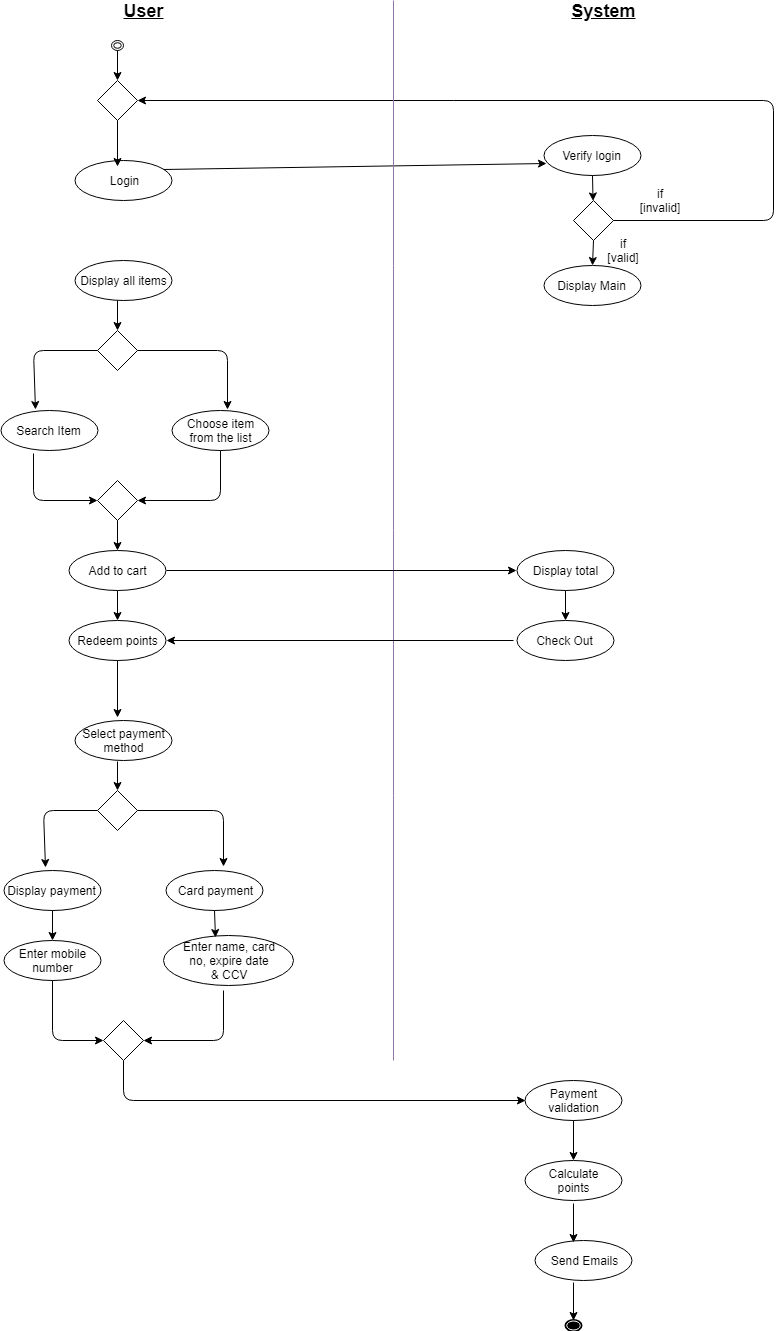

The diagram above was exported from draw.io. Its source (the exported page's mxGraphModel, read from the mxfile embedded in the PNG):
<mxGraphModel dx="840" dy="484" grid="1" gridSize="10" guides="1" tooltips="1" connect="1" arrows="1" fold="1" page="1" pageScale="1" pageWidth="850" pageHeight="1100" math="0" shadow="0">
  <root>
    <mxCell id="0" />
    <mxCell id="1" parent="0" />
    <mxCell id="EhZUdfKrU4Gctr91hUkz-1" value="&lt;b&gt;&lt;font style=&quot;font-size: 18px&quot;&gt;&lt;u&gt;User&lt;/u&gt;&lt;/font&gt;&lt;/b&gt;" style="text;html=1;strokeColor=none;fillColor=none;align=center;verticalAlign=middle;whiteSpace=wrap;rounded=0;" vertex="1" parent="1">
      <mxGeometry x="160" y="20" width="40" height="20" as="geometry" />
    </mxCell>
    <mxCell id="EhZUdfKrU4Gctr91hUkz-2" value="&lt;b&gt;&lt;font style=&quot;font-size: 18px&quot;&gt;&lt;u&gt;System&lt;/u&gt;&lt;/font&gt;&lt;/b&gt;" style="text;html=1;strokeColor=none;fillColor=none;align=center;verticalAlign=middle;whiteSpace=wrap;rounded=0;" vertex="1" parent="1">
      <mxGeometry x="620" y="20" width="40" height="20" as="geometry" />
    </mxCell>
    <mxCell id="EhZUdfKrU4Gctr91hUkz-4" value="" style="shape=mxgraph.bpmn.shape;html=1;verticalLabelPosition=bottom;labelBackgroundColor=#ffffff;verticalAlign=top;align=center;perimeter=ellipsePerimeter;outlineConnect=0;outline=throwing;symbol=general;" vertex="1" parent="1">
      <mxGeometry x="148" y="60" width="12" height="10" as="geometry" />
    </mxCell>
    <mxCell id="EhZUdfKrU4Gctr91hUkz-9" value="" style="rhombus;whiteSpace=wrap;html=1;" vertex="1" parent="1">
      <mxGeometry x="134" y="100" width="40" height="40" as="geometry" />
    </mxCell>
    <mxCell id="EhZUdfKrU4Gctr91hUkz-10" value="Login" style="ellipse;whiteSpace=wrap;html=1;" vertex="1" parent="1">
      <mxGeometry x="111.5" y="180" width="97" height="40" as="geometry" />
    </mxCell>
    <mxCell id="EhZUdfKrU4Gctr91hUkz-11" value="Display all items" style="ellipse;whiteSpace=wrap;html=1;" vertex="1" parent="1">
      <mxGeometry x="111.5" y="280" width="97" height="40" as="geometry" />
    </mxCell>
    <mxCell id="EhZUdfKrU4Gctr91hUkz-12" value="Display Main" style="ellipse;whiteSpace=wrap;html=1;" vertex="1" parent="1">
      <mxGeometry x="580" y="285" width="97" height="40" as="geometry" />
    </mxCell>
    <mxCell id="EhZUdfKrU4Gctr91hUkz-13" value="Verify login" style="ellipse;whiteSpace=wrap;html=1;" vertex="1" parent="1">
      <mxGeometry x="580" y="155" width="97" height="40" as="geometry" />
    </mxCell>
    <mxCell id="EhZUdfKrU4Gctr91hUkz-14" value="" style="rhombus;whiteSpace=wrap;html=1;" vertex="1" parent="1">
      <mxGeometry x="610" y="220" width="40" height="40" as="geometry" />
    </mxCell>
    <mxCell id="EhZUdfKrU4Gctr91hUkz-15" value="" style="endArrow=classic;html=1;entryX=0.5;entryY=0;entryDx=0;entryDy=0;exitX=0.5;exitY=1;exitDx=0;exitDy=0;" edge="1" parent="1" source="EhZUdfKrU4Gctr91hUkz-4" target="EhZUdfKrU4Gctr91hUkz-9">
      <mxGeometry width="50" height="50" relative="1" as="geometry">
        <mxPoint x="100" y="120" as="sourcePoint" />
        <mxPoint x="150" y="70" as="targetPoint" />
      </mxGeometry>
    </mxCell>
    <mxCell id="EhZUdfKrU4Gctr91hUkz-16" value="" style="endArrow=classic;html=1;exitX=0.5;exitY=1;exitDx=0;exitDy=0;" edge="1" parent="1" source="EhZUdfKrU4Gctr91hUkz-9">
      <mxGeometry width="50" height="50" relative="1" as="geometry">
        <mxPoint x="190" y="170" as="sourcePoint" />
        <mxPoint x="154" y="186" as="targetPoint" />
      </mxGeometry>
    </mxCell>
    <mxCell id="EhZUdfKrU4Gctr91hUkz-17" value="" style="endArrow=classic;html=1;entryX=0.031;entryY=0.7;entryDx=0;entryDy=0;entryPerimeter=0;exitX=0.912;exitY=0.225;exitDx=0;exitDy=0;exitPerimeter=0;" edge="1" parent="1" source="EhZUdfKrU4Gctr91hUkz-10" target="EhZUdfKrU4Gctr91hUkz-13">
      <mxGeometry width="50" height="50" relative="1" as="geometry">
        <mxPoint x="210" y="189" as="sourcePoint" />
        <mxPoint x="330" y="180" as="targetPoint" />
      </mxGeometry>
    </mxCell>
    <mxCell id="EhZUdfKrU4Gctr91hUkz-18" value="" style="endArrow=classic;html=1;exitX=0.5;exitY=1;exitDx=0;exitDy=0;" edge="1" parent="1" source="EhZUdfKrU4Gctr91hUkz-13" target="EhZUdfKrU4Gctr91hUkz-14">
      <mxGeometry width="50" height="50" relative="1" as="geometry">
        <mxPoint x="680" y="230" as="sourcePoint" />
        <mxPoint x="730" y="180" as="targetPoint" />
      </mxGeometry>
    </mxCell>
    <mxCell id="EhZUdfKrU4Gctr91hUkz-19" value="" style="endArrow=classic;html=1;exitX=0.5;exitY=1;exitDx=0;exitDy=0;entryX=0.5;entryY=0;entryDx=0;entryDy=0;" edge="1" parent="1" source="EhZUdfKrU4Gctr91hUkz-14" target="EhZUdfKrU4Gctr91hUkz-12">
      <mxGeometry width="50" height="50" relative="1" as="geometry">
        <mxPoint x="660" y="280" as="sourcePoint" />
        <mxPoint x="710" y="230" as="targetPoint" />
      </mxGeometry>
    </mxCell>
    <mxCell id="EhZUdfKrU4Gctr91hUkz-20" value="" style="endArrow=classic;html=1;exitX=1;exitY=0.5;exitDx=0;exitDy=0;entryX=1;entryY=0.5;entryDx=0;entryDy=0;" edge="1" parent="1" source="EhZUdfKrU4Gctr91hUkz-14" target="EhZUdfKrU4Gctr91hUkz-9">
      <mxGeometry width="50" height="50" relative="1" as="geometry">
        <mxPoint x="660" y="280" as="sourcePoint" />
        <mxPoint x="710" y="230" as="targetPoint" />
        <Array as="points">
          <mxPoint x="810" y="240" />
          <mxPoint x="810" y="120" />
        </Array>
      </mxGeometry>
    </mxCell>
    <mxCell id="EhZUdfKrU4Gctr91hUkz-21" value="if [invalid]" style="text;html=1;strokeColor=none;fillColor=none;align=center;verticalAlign=middle;whiteSpace=wrap;rounded=0;" vertex="1" parent="1">
      <mxGeometry x="677" y="210" width="40" height="20" as="geometry" />
    </mxCell>
    <mxCell id="EhZUdfKrU4Gctr91hUkz-22" value="if [valid]" style="text;html=1;strokeColor=none;fillColor=none;align=center;verticalAlign=middle;whiteSpace=wrap;rounded=0;" vertex="1" parent="1">
      <mxGeometry x="640" y="260" width="40" height="20" as="geometry" />
    </mxCell>
    <mxCell id="EhZUdfKrU4Gctr91hUkz-23" value="" style="rhombus;whiteSpace=wrap;html=1;" vertex="1" parent="1">
      <mxGeometry x="134" y="350" width="40" height="40" as="geometry" />
    </mxCell>
    <mxCell id="EhZUdfKrU4Gctr91hUkz-24" value="Choose item from the list" style="ellipse;whiteSpace=wrap;html=1;" vertex="1" parent="1">
      <mxGeometry x="208.5" y="430" width="97" height="40" as="geometry" />
    </mxCell>
    <mxCell id="EhZUdfKrU4Gctr91hUkz-25" value="Search Item" style="ellipse;whiteSpace=wrap;html=1;" vertex="1" parent="1">
      <mxGeometry x="37" y="430" width="97" height="40" as="geometry" />
    </mxCell>
    <mxCell id="EhZUdfKrU4Gctr91hUkz-26" value="" style="rhombus;whiteSpace=wrap;html=1;" vertex="1" parent="1">
      <mxGeometry x="134" y="500" width="40" height="40" as="geometry" />
    </mxCell>
    <mxCell id="EhZUdfKrU4Gctr91hUkz-27" value="Redeem points" style="ellipse;whiteSpace=wrap;html=1;" vertex="1" parent="1">
      <mxGeometry x="105.5" y="640" width="97" height="40" as="geometry" />
    </mxCell>
    <mxCell id="EhZUdfKrU4Gctr91hUkz-28" value="Add to cart" style="ellipse;whiteSpace=wrap;html=1;" vertex="1" parent="1">
      <mxGeometry x="105.5" y="570" width="97" height="40" as="geometry" />
    </mxCell>
    <mxCell id="EhZUdfKrU4Gctr91hUkz-29" value="" style="endArrow=classic;html=1;exitX=0.438;exitY=1;exitDx=0;exitDy=0;entryX=0.5;entryY=0;entryDx=0;entryDy=0;exitPerimeter=0;" edge="1" parent="1" source="EhZUdfKrU4Gctr91hUkz-11" target="EhZUdfKrU4Gctr91hUkz-23">
      <mxGeometry width="50" height="50" relative="1" as="geometry">
        <mxPoint x="210" y="360" as="sourcePoint" />
        <mxPoint x="260" y="310" as="targetPoint" />
      </mxGeometry>
    </mxCell>
    <mxCell id="EhZUdfKrU4Gctr91hUkz-30" value="" style="endArrow=classic;html=1;exitX=1;exitY=0.5;exitDx=0;exitDy=0;entryX=0.572;entryY=-0.025;entryDx=0;entryDy=0;entryPerimeter=0;" edge="1" parent="1" source="EhZUdfKrU4Gctr91hUkz-23" target="EhZUdfKrU4Gctr91hUkz-24">
      <mxGeometry width="50" height="50" relative="1" as="geometry">
        <mxPoint x="190" y="380" as="sourcePoint" />
        <mxPoint x="240" y="330" as="targetPoint" />
        <Array as="points">
          <mxPoint x="264" y="370" />
        </Array>
      </mxGeometry>
    </mxCell>
    <mxCell id="EhZUdfKrU4Gctr91hUkz-31" value="" style="endArrow=classic;html=1;exitX=0;exitY=0.5;exitDx=0;exitDy=0;entryX=0.361;entryY=-0.025;entryDx=0;entryDy=0;entryPerimeter=0;" edge="1" parent="1" source="EhZUdfKrU4Gctr91hUkz-23" target="EhZUdfKrU4Gctr91hUkz-25">
      <mxGeometry width="50" height="50" relative="1" as="geometry">
        <mxPoint x="50" y="400" as="sourcePoint" />
        <mxPoint x="100" y="350" as="targetPoint" />
        <Array as="points">
          <mxPoint x="70" y="370" />
        </Array>
      </mxGeometry>
    </mxCell>
    <mxCell id="EhZUdfKrU4Gctr91hUkz-32" value="" style="endArrow=classic;html=1;exitX=0.5;exitY=1;exitDx=0;exitDy=0;entryX=1;entryY=0.5;entryDx=0;entryDy=0;" edge="1" parent="1" source="EhZUdfKrU4Gctr91hUkz-24" target="EhZUdfKrU4Gctr91hUkz-26">
      <mxGeometry width="50" height="50" relative="1" as="geometry">
        <mxPoint x="250" y="540" as="sourcePoint" />
        <mxPoint x="300" y="490" as="targetPoint" />
        <Array as="points">
          <mxPoint x="257" y="520" />
        </Array>
      </mxGeometry>
    </mxCell>
    <mxCell id="EhZUdfKrU4Gctr91hUkz-33" value="" style="endArrow=classic;html=1;exitX=0.34;exitY=1.075;exitDx=0;exitDy=0;exitPerimeter=0;entryX=0;entryY=0.5;entryDx=0;entryDy=0;" edge="1" parent="1" source="EhZUdfKrU4Gctr91hUkz-25" target="EhZUdfKrU4Gctr91hUkz-26">
      <mxGeometry width="50" height="50" relative="1" as="geometry">
        <mxPoint x="80" y="550" as="sourcePoint" />
        <mxPoint x="130" y="500" as="targetPoint" />
        <Array as="points">
          <mxPoint x="70" y="520" />
        </Array>
      </mxGeometry>
    </mxCell>
    <mxCell id="EhZUdfKrU4Gctr91hUkz-34" value="" style="endArrow=classic;html=1;exitX=0.5;exitY=1;exitDx=0;exitDy=0;" edge="1" parent="1" source="EhZUdfKrU4Gctr91hUkz-26" target="EhZUdfKrU4Gctr91hUkz-28">
      <mxGeometry width="50" height="50" relative="1" as="geometry">
        <mxPoint x="250" y="580" as="sourcePoint" />
        <mxPoint x="300" y="530" as="targetPoint" />
      </mxGeometry>
    </mxCell>
    <mxCell id="EhZUdfKrU4Gctr91hUkz-35" value="" style="endArrow=classic;html=1;exitX=0.5;exitY=1;exitDx=0;exitDy=0;entryX=0.5;entryY=0;entryDx=0;entryDy=0;" edge="1" parent="1" source="EhZUdfKrU4Gctr91hUkz-28" target="EhZUdfKrU4Gctr91hUkz-27">
      <mxGeometry width="50" height="50" relative="1" as="geometry">
        <mxPoint x="280" y="650" as="sourcePoint" />
        <mxPoint x="330" y="600" as="targetPoint" />
      </mxGeometry>
    </mxCell>
    <mxCell id="EhZUdfKrU4Gctr91hUkz-36" value="" style="endArrow=none;html=1;fontStyle=1;rounded=0;fillColor=#e1d5e7;strokeColor=#9673a6;" edge="1" parent="1">
      <mxGeometry width="50" height="50" relative="1" as="geometry">
        <mxPoint x="430" y="1080" as="sourcePoint" />
        <mxPoint x="430" y="20" as="targetPoint" />
      </mxGeometry>
    </mxCell>
    <mxCell id="EhZUdfKrU4Gctr91hUkz-37" value="Check Out" style="ellipse;whiteSpace=wrap;html=1;" vertex="1" parent="1">
      <mxGeometry x="553" y="640" width="97" height="40" as="geometry" />
    </mxCell>
    <mxCell id="EhZUdfKrU4Gctr91hUkz-38" value="Display total" style="ellipse;whiteSpace=wrap;html=1;" vertex="1" parent="1">
      <mxGeometry x="553" y="570" width="97" height="40" as="geometry" />
    </mxCell>
    <mxCell id="EhZUdfKrU4Gctr91hUkz-40" value="" style="endArrow=classic;html=1;exitX=1;exitY=0.5;exitDx=0;exitDy=0;entryX=0;entryY=0.5;entryDx=0;entryDy=0;" edge="1" parent="1" source="EhZUdfKrU4Gctr91hUkz-28" target="EhZUdfKrU4Gctr91hUkz-38">
      <mxGeometry width="50" height="50" relative="1" as="geometry">
        <mxPoint x="250" y="610" as="sourcePoint" />
        <mxPoint x="300" y="560" as="targetPoint" />
      </mxGeometry>
    </mxCell>
    <mxCell id="EhZUdfKrU4Gctr91hUkz-41" value="" style="endArrow=classic;html=1;entryX=0.5;entryY=0;entryDx=0;entryDy=0;exitX=0.5;exitY=1;exitDx=0;exitDy=0;" edge="1" parent="1" source="EhZUdfKrU4Gctr91hUkz-38" target="EhZUdfKrU4Gctr91hUkz-37">
      <mxGeometry width="50" height="50" relative="1" as="geometry">
        <mxPoint x="500" y="650" as="sourcePoint" />
        <mxPoint x="550" y="600" as="targetPoint" />
      </mxGeometry>
    </mxCell>
    <mxCell id="EhZUdfKrU4Gctr91hUkz-42" value="" style="endArrow=classic;html=1;entryX=1;entryY=0.5;entryDx=0;entryDy=0;" edge="1" parent="1" target="EhZUdfKrU4Gctr91hUkz-27">
      <mxGeometry width="50" height="50" relative="1" as="geometry">
        <mxPoint x="550" y="660" as="sourcePoint" />
        <mxPoint x="300" y="640" as="targetPoint" />
      </mxGeometry>
    </mxCell>
    <mxCell id="EhZUdfKrU4Gctr91hUkz-43" value="Select payment&lt;br&gt;method&lt;br&gt;" style="ellipse;whiteSpace=wrap;html=1;" vertex="1" parent="1">
      <mxGeometry x="111.5" y="740" width="97" height="40" as="geometry" />
    </mxCell>
    <mxCell id="EhZUdfKrU4Gctr91hUkz-44" value="" style="rhombus;whiteSpace=wrap;html=1;" vertex="1" parent="1">
      <mxGeometry x="134" y="810" width="40" height="40" as="geometry" />
    </mxCell>
    <mxCell id="EhZUdfKrU4Gctr91hUkz-45" value="Card payment" style="ellipse;whiteSpace=wrap;html=1;" vertex="1" parent="1">
      <mxGeometry x="202.5" y="890" width="97" height="40" as="geometry" />
    </mxCell>
    <mxCell id="EhZUdfKrU4Gctr91hUkz-46" value="Display payment" style="ellipse;whiteSpace=wrap;html=1;" vertex="1" parent="1">
      <mxGeometry x="40" y="890" width="97" height="40" as="geometry" />
    </mxCell>
    <mxCell id="EhZUdfKrU4Gctr91hUkz-48" value="Enter mobile&lt;br&gt;number&lt;br&gt;" style="ellipse;whiteSpace=wrap;html=1;" vertex="1" parent="1">
      <mxGeometry x="40" y="960" width="97" height="40" as="geometry" />
    </mxCell>
    <mxCell id="EhZUdfKrU4Gctr91hUkz-49" value="Enter name, card&lt;br&gt;no, expire date&lt;br&gt;&amp;amp; CCV&lt;br&gt;" style="ellipse;whiteSpace=wrap;html=1;" vertex="1" parent="1">
      <mxGeometry x="200" y="955" width="130" height="50" as="geometry" />
    </mxCell>
    <mxCell id="EhZUdfKrU4Gctr91hUkz-51" value="" style="rhombus;whiteSpace=wrap;html=1;" vertex="1" parent="1">
      <mxGeometry x="140" y="1040" width="40" height="40" as="geometry" />
    </mxCell>
    <mxCell id="EhZUdfKrU4Gctr91hUkz-52" value="Send Emails" style="ellipse;whiteSpace=wrap;html=1;" vertex="1" parent="1">
      <mxGeometry x="571.5" y="1260" width="97" height="40" as="geometry" />
    </mxCell>
    <mxCell id="EhZUdfKrU4Gctr91hUkz-53" value="Calculate&lt;br&gt;points&lt;br&gt;" style="ellipse;whiteSpace=wrap;html=1;" vertex="1" parent="1">
      <mxGeometry x="561.5" y="1180" width="97" height="40" as="geometry" />
    </mxCell>
    <mxCell id="EhZUdfKrU4Gctr91hUkz-54" value="Payment validation" style="ellipse;whiteSpace=wrap;html=1;" vertex="1" parent="1">
      <mxGeometry x="561.5" y="1100" width="97" height="40" as="geometry" />
    </mxCell>
    <mxCell id="EhZUdfKrU4Gctr91hUkz-56" value="" style="endArrow=classic;html=1;exitX=0.5;exitY=1;exitDx=0;exitDy=0;entryX=0.438;entryY=-0.075;entryDx=0;entryDy=0;entryPerimeter=0;" edge="1" parent="1" source="EhZUdfKrU4Gctr91hUkz-27" target="EhZUdfKrU4Gctr91hUkz-43">
      <mxGeometry width="50" height="50" relative="1" as="geometry">
        <mxPoint x="180" y="760" as="sourcePoint" />
        <mxPoint x="154" y="730" as="targetPoint" />
      </mxGeometry>
    </mxCell>
    <mxCell id="EhZUdfKrU4Gctr91hUkz-57" value="" style="endArrow=classic;html=1;exitX=0.438;exitY=1.025;exitDx=0;exitDy=0;entryX=0.5;entryY=0;entryDx=0;entryDy=0;exitPerimeter=0;" edge="1" parent="1" source="EhZUdfKrU4Gctr91hUkz-43" target="EhZUdfKrU4Gctr91hUkz-44">
      <mxGeometry width="50" height="50" relative="1" as="geometry">
        <mxPoint x="210" y="840" as="sourcePoint" />
        <mxPoint x="260" y="790" as="targetPoint" />
      </mxGeometry>
    </mxCell>
    <mxCell id="EhZUdfKrU4Gctr91hUkz-60" value="" style="endArrow=classic;html=1;exitX=1;exitY=0.5;exitDx=0;exitDy=0;entryX=0.593;entryY=-0.1;entryDx=0;entryDy=0;entryPerimeter=0;" edge="1" parent="1" source="EhZUdfKrU4Gctr91hUkz-44" target="EhZUdfKrU4Gctr91hUkz-45">
      <mxGeometry width="50" height="50" relative="1" as="geometry">
        <mxPoint x="230" y="850" as="sourcePoint" />
        <mxPoint x="280" y="800" as="targetPoint" />
        <Array as="points">
          <mxPoint x="260" y="830" />
        </Array>
      </mxGeometry>
    </mxCell>
    <mxCell id="EhZUdfKrU4Gctr91hUkz-61" value="" style="endArrow=classic;html=1;exitX=0;exitY=0.5;exitDx=0;exitDy=0;entryX=0.433;entryY=-0.075;entryDx=0;entryDy=0;entryPerimeter=0;" edge="1" parent="1" source="EhZUdfKrU4Gctr91hUkz-44" target="EhZUdfKrU4Gctr91hUkz-46">
      <mxGeometry width="50" height="50" relative="1" as="geometry">
        <mxPoint x="30" y="870" as="sourcePoint" />
        <mxPoint x="80" y="820" as="targetPoint" />
        <Array as="points">
          <mxPoint x="80" y="830" />
        </Array>
      </mxGeometry>
    </mxCell>
    <mxCell id="EhZUdfKrU4Gctr91hUkz-62" value="" style="endArrow=classic;html=1;exitX=0.5;exitY=1;exitDx=0;exitDy=0;entryX=0.4;entryY=0.04;entryDx=0;entryDy=0;entryPerimeter=0;" edge="1" parent="1" source="EhZUdfKrU4Gctr91hUkz-45" target="EhZUdfKrU4Gctr91hUkz-49">
      <mxGeometry width="50" height="50" relative="1" as="geometry">
        <mxPoint x="310" y="960" as="sourcePoint" />
        <mxPoint x="250" y="955" as="targetPoint" />
      </mxGeometry>
    </mxCell>
    <mxCell id="EhZUdfKrU4Gctr91hUkz-63" value="" style="endArrow=classic;html=1;exitX=0.5;exitY=1;exitDx=0;exitDy=0;entryX=0.5;entryY=0;entryDx=0;entryDy=0;" edge="1" parent="1" source="EhZUdfKrU4Gctr91hUkz-46" target="EhZUdfKrU4Gctr91hUkz-48">
      <mxGeometry width="50" height="50" relative="1" as="geometry">
        <mxPoint x="130" y="980" as="sourcePoint" />
        <mxPoint x="180" y="930" as="targetPoint" />
      </mxGeometry>
    </mxCell>
    <mxCell id="EhZUdfKrU4Gctr91hUkz-64" value="" style="endArrow=classic;html=1;exitX=0.5;exitY=1;exitDx=0;exitDy=0;entryX=0;entryY=0.5;entryDx=0;entryDy=0;" edge="1" parent="1" source="EhZUdfKrU4Gctr91hUkz-48" target="EhZUdfKrU4Gctr91hUkz-51">
      <mxGeometry width="50" height="50" relative="1" as="geometry">
        <mxPoint x="70" y="1080" as="sourcePoint" />
        <mxPoint x="120" y="1030" as="targetPoint" />
        <Array as="points">
          <mxPoint x="89" y="1060" />
        </Array>
      </mxGeometry>
    </mxCell>
    <mxCell id="EhZUdfKrU4Gctr91hUkz-65" value="" style="endArrow=classic;html=1;entryX=1;entryY=0.5;entryDx=0;entryDy=0;" edge="1" parent="1" target="EhZUdfKrU4Gctr91hUkz-51">
      <mxGeometry width="50" height="50" relative="1" as="geometry">
        <mxPoint x="260" y="1010" as="sourcePoint" />
        <mxPoint x="260" y="1050" as="targetPoint" />
        <Array as="points">
          <mxPoint x="260" y="1060" />
        </Array>
      </mxGeometry>
    </mxCell>
    <mxCell id="EhZUdfKrU4Gctr91hUkz-66" value="" style="endArrow=classic;html=1;exitX=0.5;exitY=1;exitDx=0;exitDy=0;entryX=0;entryY=0.5;entryDx=0;entryDy=0;" edge="1" parent="1" source="EhZUdfKrU4Gctr91hUkz-51" target="EhZUdfKrU4Gctr91hUkz-54">
      <mxGeometry width="50" height="50" relative="1" as="geometry">
        <mxPoint x="240" y="1130" as="sourcePoint" />
        <mxPoint x="290" y="1080" as="targetPoint" />
        <Array as="points">
          <mxPoint x="160" y="1120" />
        </Array>
      </mxGeometry>
    </mxCell>
    <mxCell id="EhZUdfKrU4Gctr91hUkz-67" value="" style="endArrow=classic;html=1;exitX=0.5;exitY=1;exitDx=0;exitDy=0;entryX=0.5;entryY=0;entryDx=0;entryDy=0;" edge="1" parent="1" source="EhZUdfKrU4Gctr91hUkz-54" target="EhZUdfKrU4Gctr91hUkz-53">
      <mxGeometry width="50" height="50" relative="1" as="geometry">
        <mxPoint x="660" y="1190" as="sourcePoint" />
        <mxPoint x="710" y="1140" as="targetPoint" />
      </mxGeometry>
    </mxCell>
    <mxCell id="EhZUdfKrU4Gctr91hUkz-70" value="" style="endArrow=classic;html=1;entryX=0.397;entryY=0.05;entryDx=0;entryDy=0;entryPerimeter=0;" edge="1" parent="1" target="EhZUdfKrU4Gctr91hUkz-52">
      <mxGeometry width="50" height="50" relative="1" as="geometry">
        <mxPoint x="610" y="1223" as="sourcePoint" />
        <mxPoint x="619" y="1260" as="targetPoint" />
      </mxGeometry>
    </mxCell>
    <mxCell id="EhZUdfKrU4Gctr91hUkz-73" value="" style="shape=mxgraph.bpmn.shape;html=1;verticalLabelPosition=bottom;labelBackgroundColor=#ffffff;verticalAlign=top;align=center;perimeter=ellipsePerimeter;outlineConnect=0;outline=end;symbol=terminate;" vertex="1" parent="1">
      <mxGeometry x="602.5" y="1340" width="15" height="10" as="geometry" />
    </mxCell>
    <mxCell id="EhZUdfKrU4Gctr91hUkz-74" value="" style="endArrow=classic;html=1;exitX=0.397;exitY=1.05;exitDx=0;exitDy=0;exitPerimeter=0;entryX=0.5;entryY=0;entryDx=0;entryDy=0;" edge="1" parent="1" source="EhZUdfKrU4Gctr91hUkz-52" target="EhZUdfKrU4Gctr91hUkz-73">
      <mxGeometry width="50" height="50" relative="1" as="geometry">
        <mxPoint x="660" y="1360" as="sourcePoint" />
        <mxPoint x="710" y="1310" as="targetPoint" />
      </mxGeometry>
    </mxCell>
  </root>
</mxGraphModel>